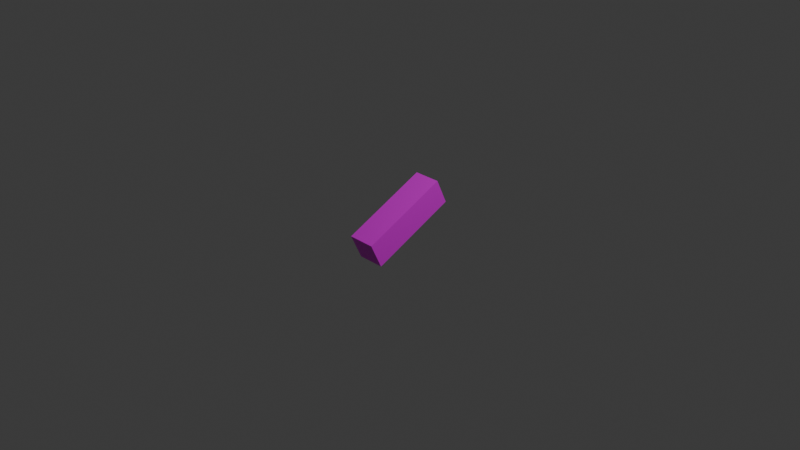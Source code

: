 # Source: hand.blend  (saved by Blender 5.1.30; exported with 4.5.12 LTS)
import bpy
from mathutils import Matrix  # noqa: F401  (used for matrix-valued properties, if any)

bpy.ops.wm.read_factory_settings(use_empty=True)
scene = bpy.context.scene
scene.name = 'Scene'

# ---- collections
col_collection = bpy.data.collections.new('Collection'); scene.collection.children.link(col_collection)

# ---- images (referenced by path relative to the original .blend; pixels are not part of the script)
import os
ASSET_DIR = os.environ.get("B2B_ASSET_DIR", "")  # directory of the original .blend (textures are referenced by path, not embedded)
HERE = os.path.dirname(os.path.abspath(__file__))  # packed textures are extracted next to this script under _unpacked/

def load_image(name, relpath, width, height, colorspace="sRGB"):
    """Load a texture the original file referenced (path relative to the .blend, or extracted next to this script)."""
    p = next((c for c in (os.path.join(HERE, relpath), os.path.join(ASSET_DIR, relpath)) if relpath and os.path.exists(c)), "")
    if p:
        img = bpy.data.images.load(p, check_existing=True)
        img.name = name
    else:  # same state as the original file: an image datablock whose file is absent (Cycles renders it pink)
        img = bpy.data.images.new(name, width, height)
        img.source = "FILE"
        img.filepath = "//" + (relpath or name)
    img.colorspace_settings.name = colorspace
    return img
img_character_png = load_image('character.png', 'character.png', 1024, 1024, 'sRGB')

# ---- materials (node trees are filled in below, after node groups)
mat_material = bpy.data.materials.new('Material')
mat_material.alpha_threshold = 0.0
mat_material.use_backface_culling_lightprobe_volume = False
mat_material.roughness = 0.5
mat_material.line_color = (0.0, 0.0, 0.0, 1.0)

# ---- material node trees
mat_material.use_nodes = True; mat_material.node_tree.nodes.clear()
_N = mat_material.node_tree.nodes; _L = mat_material.node_tree.links
n0 = _N.new('ShaderNodeOutputMaterial'); n0.name = 'Material Output'; n0.location = (200, 100)
n1 = _N.new('ShaderNodeBsdfPrincipled'); n1.name = 'Principled BSDF'; n1.location = (-149, 112)
n2 = _N.new('ShaderNodeTexImage'); n2.name = 'Image Texture'; n2.location = (-479, 86)
n2.image = img_character_png
n2.interpolation = 'Closest'
_L.new(n1.outputs[0], n0.inputs[0])
_L.new(n2.outputs[0], n1.inputs[0])
n0.is_active_output = True

# ---- world
world_world = bpy.data.worlds.new('World'); scene.world = world_world
world_world.use_nodes = True; world_world.node_tree.nodes.clear()
_N = world_world.node_tree.nodes; _L = world_world.node_tree.links
n0 = _N.new('ShaderNodeOutputWorld'); n0.name = 'World Output'; n0.location = (200, 100)
n1 = _N.new('ShaderNodeBackground'); n1.name = 'Background'; n1.location = (-200, 100)
n1.inputs[0].default_value = (0.05088, 0.05088, 0.05088, 1.0)
_L.new(n1.outputs[0], n0.inputs[0])
n0.is_active_output = True
world_world.color = (0.05088, 0.05088, 0.05088)
world_world.sun_shadow_jitter_overblur = 0.0

# ---- cameras
cam_camera = bpy.data.cameras.new('Camera')
cam_camera.clip_end = 100.0
cam_camera.ortho_scale = 7.314

# ---- lights
light_light = bpy.data.lights.new('Light', 'POINT')
light_light.energy = 1000.0
light_light.shadow_soft_size = 0.1

# ---- meshes
me_cube = bpy.data.meshes.new('Cube')
me_cube.from_pydata([(1.0, 1.0, 1.0), (1.0, 1.0, -1.0), (1.0, -1.0, 1.0), (1.0, -1.0, -1.0), (-1.0, 1.0, 1.0), (-1.0, 1.0, -1.0), (-1.0, -1.0, 1.0), (-1.0, -1.0, -1.0)], [], [(0, 4, 6, 2), (3, 2, 6, 7), (7, 6, 4, 5), (5, 1, 3, 7), (1, 0, 2, 3), (5, 4, 0, 1)])
_uv = me_cube.uv_layers.new(name='UVMap')
_uv.uv.foreach_set('vector', [0.6875, 0.0, 0.75, 0.0, 0.75, 0.375, 0.6875, 0.375, 0.6875, 0.375, 0.75, 0.375, 0.75, 0.5, 0.6875, 0.5, 0.6875, 0.375, 0.625, 0.375, 0.625, 2.98e-08, 0.6875, -5.96e-08, 0.75, 0.0, 0.8125, 0.0, 0.8125, 0.375, 0.75, 0.375, 0.8125, 0.0, 0.875, 0.0, 0.875, 0.375, 0.8125, 0.375, 0.75, 0.375, 0.8125, 0.375, 0.8125, 0.5, 0.75, 0.5])
me_cube.materials.append(mat_material)
me_cube.use_mirror_vertex_groups = False
me_cube.update()

# ---- objects
ob_cube = bpy.data.objects.new('Cube', me_cube)
ob_light = bpy.data.objects.new('Light', light_light)
ob_camera = bpy.data.objects.new('Camera', cam_camera)

# ---- transforms, parenting, visibility, modifiers, constraints
ob_cube.location = (0.0, 0.0, 0.0)
ob_cube.rotation_euler = (0.4363, -0.0, 0.0)
ob_cube.scale = (0.15, 0.5, 0.15)
ob_cube.lock_rotations_4d = False
ob_cube.empty_display_type = 'ARROWS'
ob_cube.lineart.crease_threshold = 0.0
ob_light.location = (4.076, 1.005, 5.904)
ob_light.rotation_euler = (0.6503, 0.05522, 1.866)
ob_light.lock_rotations_4d = False
ob_light.empty_display_type = 'ARROWS'
ob_light.color = (0.0, 0.0, 0.0, 0.0)
ob_light.lineart.crease_threshold = 0.0
ob_camera.location = (7.359, -6.926, 4.958)
ob_camera.rotation_euler = (1.109, 0.0, 0.8149)
ob_camera.lock_rotations_4d = False
ob_camera.empty_display_type = 'ARROWS'
ob_camera.color = (0.0, 0.0, 0.0, 0.0)
ob_camera.display_type = 'WIRE'
ob_camera.lineart.crease_threshold = 0.0

# ---- collection membership
col_collection.objects.link(ob_cube)
col_collection.objects.link(ob_light)
col_collection.objects.link(ob_camera)

# ---- scene / render settings (as saved in the file)
scene.camera = ob_camera
scene.frame_start = 1; scene.frame_end = 250; scene.frame_set(1)
scene.render.engine = 'BLENDER_EEVEE_NEXT'
scene.render.bake_bias = 0.0
scene.render.bake_samples = 0
scene.cycles.sampling_pattern = 'TABULATED_SOBOL'
scene.eevee.use_volume_custom_range = False
bpy.context.view_layer.update()
